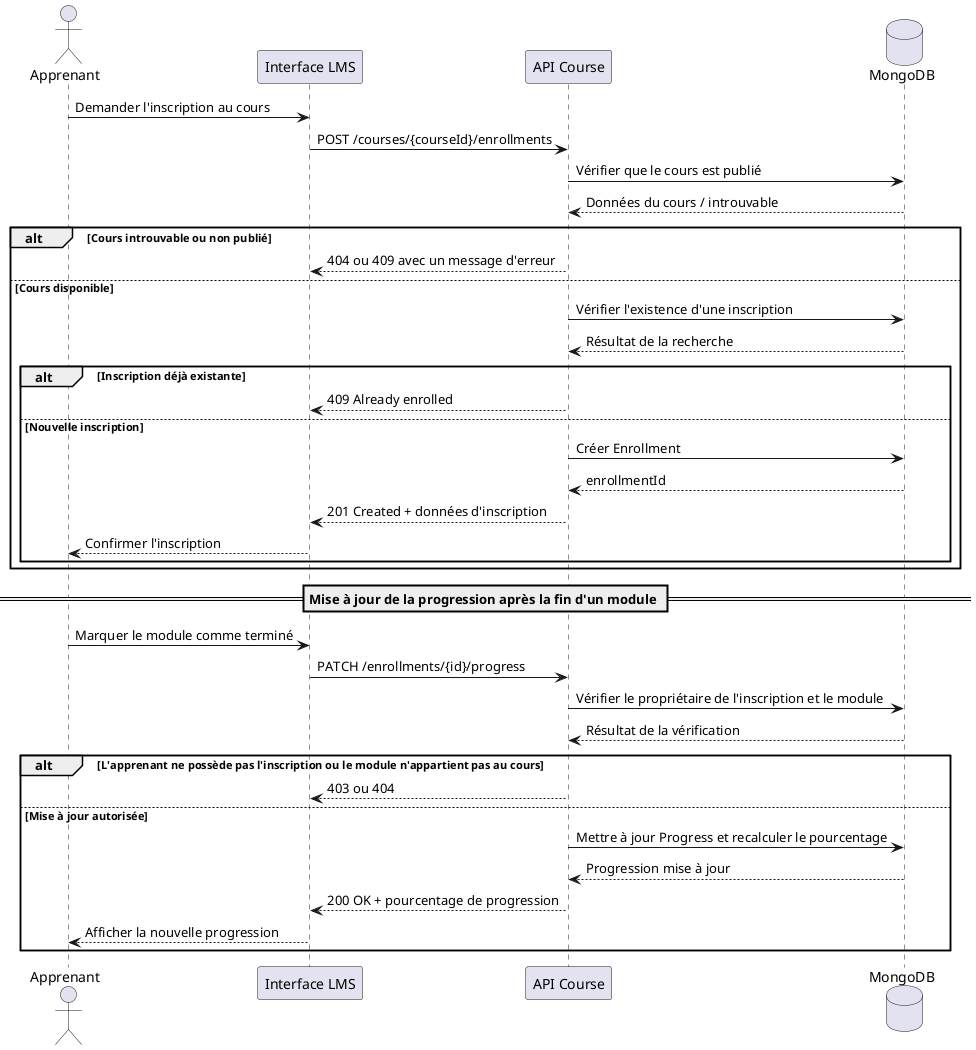

The diagram above was rendered by PlantUML. Its source (embedded in the PNG):
@startuml
actor "Apprenant" as Learner
participant "Interface LMS" as UI
participant "API Course" as API
database "MongoDB" as DB

Learner -> UI : Demander l'inscription au cours
UI -> API : POST /courses/{courseId}/enrollments
API -> DB : Vérifier que le cours est publié
DB --> API : Données du cours / introuvable
alt Cours introuvable ou non publié
  API --> UI : 404 ou 409 avec un message d'erreur
else Cours disponible
  API -> DB : Vérifier l'existence d'une inscription
  DB --> API : Résultat de la recherche
  alt Inscription déjà existante
    API --> UI : 409 Already enrolled
  else Nouvelle inscription
    API -> DB : Créer Enrollment
    DB --> API : enrollmentId
    API --> UI : 201 Created + données d'inscription
    UI --> Learner : Confirmer l'inscription
  end
end

== Mise à jour de la progression après la fin d'un module ==
Learner -> UI : Marquer le module comme terminé
UI -> API : PATCH /enrollments/{id}/progress
API -> DB : Vérifier le propriétaire de l'inscription et le module
DB --> API : Résultat de la vérification
alt L'apprenant ne possède pas l'inscription ou le module n'appartient pas au cours
  API --> UI : 403 ou 404
else Mise à jour autorisée
  API -> DB : Mettre à jour Progress et recalculer le pourcentage
  DB --> API : Progression mise à jour
  API --> UI : 200 OK + pourcentage de progression
  UI --> Learner : Afficher la nouvelle progression
end
@enduml